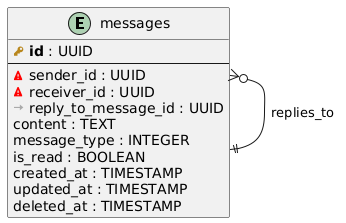

The diagram above was rendered by PlantUML. Its source (embedded in the PNG):
@startuml
!define PRIMARY_KEY(x) <b><color:#b8861b><&key></color> x</b>
!define FOREIGN_KEY(x) <color:#aaaaaa><&arrow-right></color> x
!define UNIQUE(x) <color:#green><&check></color> x
!define EXTERNAL_REF(x) <color:#red><&warning></color> x

' === MESSAGES SERVICE TABLES ===
' Note: Enum values stored as integers for Entity Framework compatibility
' message_type: 0=Text, 1=Image, 2=File, 3=Audio, 4=Video, 5=System

entity "messages" as messages {
  PRIMARY_KEY(id) : UUID
  --
  EXTERNAL_REF(sender_id) : UUID
  EXTERNAL_REF(receiver_id) : UUID
  FOREIGN_KEY(reply_to_message_id) : UUID
  content : TEXT
  message_type : INTEGER
  is_read : BOOLEAN
  created_at : TIMESTAMP
  updated_at : TIMESTAMP
  deleted_at : TIMESTAMP
}

' Messages service relationships
messages }o--|| messages : "replies_to"
@enduml